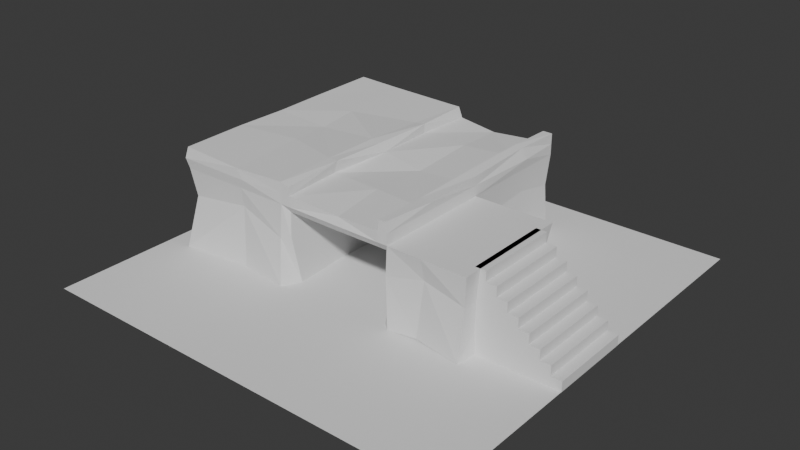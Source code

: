 # Source: 03_SubdivideRandomising.blend  (saved by Blender 4.3.34; exported with 4.5.12 LTS)
import bpy
from mathutils import Matrix  # noqa: F401  (used for matrix-valued properties, if any)

bpy.ops.wm.read_factory_settings(use_empty=True)
scene = bpy.context.scene
scene.name = 'Scene'

# ---- collections
col_collection = bpy.data.collections.new('Collection'); scene.collection.children.link(col_collection)

# ---- world
world_world = bpy.data.worlds.new('World'); scene.world = world_world
world_world.use_nodes = True; world_world.node_tree.nodes.clear()
_N = world_world.node_tree.nodes; _L = world_world.node_tree.links
n0 = _N.new('ShaderNodeOutputWorld'); n0.name = 'World Output'; n0.location = (300, 300)
n1 = _N.new('ShaderNodeBackground'); n1.name = 'Background'; n1.location = (10, 300)
n1.inputs[0].default_value = (0.05088, 0.05088, 0.05088, 1.0)
_L.new(n1.outputs[0], n0.inputs[0])
n0.is_active_output = True
world_world.color = (0.05088, 0.05088, 0.05088)
world_world.sun_shadow_jitter_overblur = 0.0

# ---- meshes
me_plane = bpy.data.meshes.new('Plane')
me_plane.from_pydata([(-3.985, -3.985, 0.0), (3.985, -3.985, 0.0), (-3.985, 3.985, 0.0), (3.985, 3.985, 0.0)], [], [(0, 1, 3, 2)])
_uv = me_plane.uv_layers.new(name='UVMap')
_uv.uv.foreach_set('vector', [0.0, 0.0, 1.0, 0.0, 1.0, 1.0, 0.0, 1.0])
me_plane.update()
me_plane_001 = bpy.data.meshes.new('Plane.001')
me_plane_001.from_pydata([(-3.545, -1.668, 0.0), (0.8449, -1.38, 0.0), (-3.498, 3.01, 0.0), (1.0, 3.01, 0.0), (-3.498, 3.006, 1.5), (-3.498, -1.51, 1.5), (0.9, -1.404, 1.352), (1.0, 3.01, 1.5), (-3.498, 0.7501, 0.0), (1.0, 0.7501, 0.0), (-3.505, 0.7488, 1.432), (1.0, 0.7501, 1.5), (-1.082, -1.281, 0.0), (-1.249, 3.01, 0.0), (-1.149, -1.404, 1.352), (-1.249, 3.01, 1.5), (-1.249, 0.7501, 0.0), (2.5, -1.51, 1.5), (2.425, -1.575, 0.0), (2.5, 0.7501, 0.0), (2.5, 0.7501, 1.5), (-3.511, 0.7501, 1.7), (-3.526, -1.562, 1.7), (-1.249, -1.51, 1.7), (1.0, -1.51, 1.7), (1.0, 0.7501, 1.7), (1.0, 3.01, 1.7), (-1.249, 3.01, 1.7), (-3.479, 3.044, 1.676), (-1.261, -1.615, 0.0), (1.0, -1.51, 0.0), (-1.249, -1.51, 1.5), (1.0, -1.51, 1.5), (-1.149, 1.89, 0.0), (0.9, 1.89, 0.0), (-1.149, 1.89, 1.4), (0.9, 1.89, 1.4), (-1.064, -1.51, 1.5), (0.8152, -1.51, 1.5), (0.8152, 3.01, 0.0), (-1.064, 3.01, 0.0), (0.8152, 3.045, 1.5), (-1.064, 3.01, 1.5), (-1.064, -1.51, 1.7), (0.8152, -1.51, 1.7), (0.7829, 3.011, 1.696), (-0.9844, 3.01, 1.7), (0.8361, 0.7501, 1.7), (-0.9487, 0.7609, 1.754), (-0.9808, -1.404, 1.352), (0.7316, -1.404, 1.352), (-0.9808, 1.89, 0.0), (0.7316, 1.89, 0.0), (-0.9808, 1.89, 1.4), (0.7316, 1.89, 1.4), (-3.498, 0.7501, 1.9), (-3.498, -1.51, 1.9), (0.8444, -1.51, 1.9), (0.9718, -1.51, 1.9), (1.0, 0.7501, 1.868), (1.0, 3.01, 1.9), (-1.249, 3.01, 1.9), (-3.499, 3.059, 1.921), (-1.249, 0.7501, 1.928), (-1.249, -1.51, 1.9), (-1.064, 3.01, 1.9), (-1.064, 0.7501, 1.9), (-1.064, -1.51, 1.858), (0.8152, 3.01, 1.9), (0.8152, 0.7501, 1.9), (-1.249, 1.955, 0.0), (-3.498, 1.762, 1.7), (-3.498, 1.762, 0.0), (-1.064, 1.971, 1.873), (1.0, 2.148, 1.5), (-1.249, 1.955, 1.859), (0.8152, 2.132, 1.923), (-3.498, 1.762, 1.5), (1.0, 2.148, 0.0), (1.045, 2.148, 1.7), (-3.525, 1.762, 1.9), (0.7826, 2.129, 1.699), (0.9612, 2.144, 1.9), (-1.064, 1.971, 1.7), (-3.498, -0.2426, 1.5), (0.8152, -0.462, 1.867), (-1.149, -0.3621, 0.0), (1.0, -0.4714, 1.7), (2.5, -0.5476, 0.0), (1.042, -0.4714, 1.867), (2.5, -0.5476, 1.5), (-1.12, -0.3664, 1.7), (0.7269, -0.4566, 1.7), (-1.249, -0.357, 1.932), (-1.249, -0.357, 0.0), (0.7316, -0.4577, 1.4), (1.0, -0.4714, 0.0), (-3.511, -0.2426, 1.7), (-3.498, -0.2426, 0.0), (0.9, -0.4663, 0.0), (-3.527, -0.2426, 1.9), (-1.149, -0.3621, 1.4), (1.0, -0.4714, 1.5), (0.9, -0.4663, 1.4), (-0.9808, -0.3707, 1.4), (-1.064, -0.3664, 1.932), (-2.09, -1.568, 1.7), (-2.612, 3.054, 1.9), (-2.411, 0.7501, 0.0), (-2.485, 1.575, 1.886), (-2.612, 3.01, 0.0), (-2.211, -1.51, 0.0), (-2.612, 3.01, 1.5), (-2.411, 0.7501, 1.845), (-2.318, -0.3027, 0.0), (-2.211, -1.51, 1.5), (-2.211, -1.563, 1.88), (-2.509, 1.847, 0.0), (-2.341, -0.03961, 1.886), (-2.612, 3.054, 1.7), (-0.1802, 0.7651, 1.613), (-0.1478, -0.4131, 1.39), (-0.2623, 3.018, 1.427), (-0.1387, -0.4037, 1.704), (-0.1088, -1.403, 1.344), (-0.06368, -1.436, 1.628), (-0.226, 2.055, 1.653), (-0.1058, -1.507, 1.498), (-0.2719, 1.854, -0.02767), (-0.2606, 3.031, 1.589), (-0.2772, 2.001, -0.03215), (-0.3118, 2.977, -0.0618), (-0.2298, 1.898, 1.415), (0.9529, 2.969, 0.9011), (0.9284, -1.458, 0.9311), (-3.457, -1.418, 0.942), (-3.541, 2.948, 0.942), (-3.457, 0.7399, 0.942), (0.9507, 0.8956, 0.9418), (-1.328, -1.492, 0.8439), (-1.239, 2.994, 0.9419), (2.447, -1.455, 0.9412), (2.447, 0.6107, 0.9412), (0.9023, -1.221, 0.8827), (-1.151, -1.418, 0.882), (0.9, 1.89, 0.8794), (-1.149, 1.89, 0.8794), (-0.9808, 1.89, 0.8794), (0.7316, 1.89, 0.8794), (0.7814, 3.002, 0.9418), (-1.061, 3.027, 0.9419), (-3.456, 1.715, 1.032), (0.9607, 2.17, 1.054), (-3.543, -0.05492, 0.942), (0.9, -0.4663, 0.8794), (-1.149, -0.3621, 0.8794), (2.447, -0.5751, 0.9412), (-2.611, 2.926, 1.081), (-2.222, -1.451, 1.139), (-0.2455, 1.882, 0.8785), (-0.2253, 2.964, 0.9135), (1.649, -1.51, 1.5), (1.649, 0.7501, 1.5), (1.649, 0.7501, 0.0), (1.532, -1.444, 0.01876), (1.649, -0.5044, 1.5), (1.649, -0.5044, 0.0), (1.598, 0.7723, 0.9415), (1.641, -1.396, 1.078)], [], [(15, 112, 119, 27), (138, 152, 74, 11), (137, 153, 84, 10), (140, 157, 112, 15), (49, 14, 101, 104), (136, 151, 77, 4), (162, 165, 90, 20), (5, 115, 106, 22), (0, 98, 114, 111), (10, 84, 97, 21), (135, 158, 115, 5), (150, 140, 15, 42), (32, 102, 87, 24), (8, 72, 117, 108), (141, 156, 90, 17), (164, 166, 88, 18), (168, 164, 18, 141), (167, 162, 20, 142), (22, 106, 116, 56), (47, 92, 85, 69), (43, 91, 105, 67), (24, 87, 89, 58), (38, 32, 24, 44), (4, 77, 71, 28), (42, 15, 27, 46), (11, 74, 79, 25), (50, 6, 32, 38), (143, 1, 30, 134), (144, 14, 31, 139), (148, 145, 36, 54), (143, 6, 103, 154), (144, 12, 86, 155), (146, 147, 53, 35), (147, 159, 132, 53), (14, 49, 37, 31), (49, 124, 127, 37), (7, 41, 45, 26), (41, 122, 129, 45), (31, 37, 43, 23), (37, 127, 125, 43), (28, 71, 80, 62), (43, 125, 123, 91), (27, 119, 107, 61), (48, 120, 126, 83), (133, 149, 41, 7), (149, 160, 122, 41), (6, 50, 95, 103), (50, 124, 121, 95), (69, 59, 82, 76), (57, 58, 89, 85), (56, 116, 118, 100), (55, 113, 109, 80), (64, 67, 105, 93), (63, 66, 73, 75), (48, 83, 73, 66), (21, 97, 100, 55), (23, 43, 67, 64), (46, 27, 61, 65), (45, 81, 76, 68), (44, 24, 58, 57), (25, 79, 82, 59), (26, 45, 68, 60), (3, 78, 130, 131, 39), (76, 82, 60, 68), (75, 73, 65, 61), (76, 81, 47, 69), (80, 71, 21, 55), (70, 117, 110, 13), (71, 77, 10, 21), (151, 72, 8, 137), (82, 79, 26, 60), (83, 126, 129, 46), (79, 74, 7, 26), (70, 130, 128, 51, 33, 86, 94, 16), (73, 83, 46, 65), (152, 78, 3, 133), (80, 109, 107, 62), (153, 98, 0, 135), (89, 87, 25, 59), (104, 101, 35, 53), (91, 123, 120, 48), (165, 102, 32, 161), (94, 114, 108, 16), (97, 84, 5, 22), (103, 95, 54, 36), (95, 121, 132, 54), (154, 103, 36, 145), (87, 102, 11, 25), (85, 89, 59, 69), (155, 86, 33, 146), (100, 118, 113, 55), (156, 88, 19, 142), (166, 96, 9, 163), (93, 105, 66, 63), (100, 97, 22, 56), (85, 92, 44, 57), (94, 86, 12, 29), (99, 96, 30, 1), (105, 91, 48, 66), (157, 110, 2, 136), (108, 117, 70, 16), (110, 117, 72, 2), (118, 116, 64, 93), (107, 109, 75, 61), (109, 113, 63, 75), (107, 119, 28, 62), (106, 115, 31, 23), (111, 114, 94, 29), (113, 118, 93, 63), (116, 106, 23, 64), (119, 112, 4, 28), (108, 114, 98, 8), (158, 111, 29, 139), (125, 127, 38, 44), (132, 121, 104, 53), (123, 125, 44, 92), (159, 128, 52, 148), (126, 120, 47, 81), (131, 130, 70, 13, 40), (127, 124, 50, 38), (120, 123, 92, 47), (129, 126, 81, 45), (160, 131, 40, 150), (129, 122, 42, 46), (128, 130, 78, 9, 96, 99, 34, 52), (121, 124, 49, 104), (122, 160, 150, 42), (132, 159, 148, 54), (115, 158, 139, 31), (112, 157, 136, 4), (90, 156, 142, 20), (101, 155, 146, 35), (99, 154, 145, 34), (84, 153, 135, 5), (74, 152, 133, 7), (77, 151, 137, 10), (39, 131, 160, 149), (3, 39, 149, 133), (51, 128, 159, 147), (33, 51, 147, 146), (14, 144, 155, 101), (1, 143, 154, 99), (52, 34, 145, 148), (12, 144, 139, 29), (6, 143, 134, 32), (163, 167, 142, 19), (161, 168, 141, 17), (18, 88, 156, 141), (40, 13, 140, 150), (0, 111, 158, 135), (2, 72, 151, 136), (13, 110, 157, 140), (8, 98, 153, 137), (9, 78, 152, 138), (32, 134, 168, 161), (9, 138, 167, 163), (88, 166, 163, 19), (90, 165, 161, 17), (138, 11, 162, 167), (134, 30, 164, 168), (30, 96, 166, 164), (11, 102, 165, 162)])
_uv = me_plane_001.uv_layers.new(name='UVMap')
_uv.uv.foreach_set('vector', [0.5, 1.0, 0.197, 1.0, 0.197, 1.0, 0.5, 1.0, 1.0, 0.5, 1.0, 0.8091, 1.0, 0.8091, 1.0, 0.5, 0.0, 0.5, 0.0, 0.2804, 0.0, 0.2804, 0.0, 0.5, 0.5321, 1.0, 0.197, 1.0, 0.197, 1.0, 0.5, 1.0, 0.6741, 0.0, 0.5222, 0.0, 0.5222, 0.0, 0.6741, 0.0, 0.0, 1.0, 0.0, 0.7239, 0.0, 0.7239, 0.0, 0.999, 1.0, 0.5, 1.0, 0.2225, 1.0, 0.2129, 1.0, 0.5, 0.0, 0.0, 0.2862, 0.0, 0.3183, 0.0, 0.0, 0.0, 0.0, 0.0, 0.0, 0.2804, 0.2624, 0.2671, 0.2862, 0.0, 0.0, 0.5, 0.0, 0.2804, 0.0, 0.2804, 0.0, 0.5, 0.0, 0.0, 0.2862, 0.0, 0.2862, 0.0, 0.0, 0.0, 0.6123, 1.0, 0.5321, 1.0, 0.5, 1.0, 0.6667, 1.0, 1.0, 0.0, 1.0, 0.2298, 1.0, 0.2298, 1.0, 0.0, 0.0, 0.5, 0.0, 0.7239, 0.22, 0.7426, 0.2416, 0.5, 1.0, 0.0, 1.0, 0.2129, 1.0, 0.2129, 1.0, 0.0, 1.0, 0.0, 1.0, 0.2225, 1.0, 0.2129, 1.0, 0.0, 1.0, 0.0, 1.0, 0.0, 1.0, 0.0, 1.0, 0.0, 1.0, 0.5, 1.0, 0.5, 1.0, 0.5, 1.0, 0.5, 0.0, 0.0, 0.3183, 0.0, 0.2862, 0.0, 0.0, 0.0, 0.8333, 0.5, 0.8259, 0.2328, 0.8333, 0.2319, 0.8333, 0.5, 0.6667, 0.0, 0.6667, 0.253, 0.6667, 0.253, 0.6667, 0.0, 1.0, 0.0, 1.0, 0.2298, 1.0, 0.2298, 0.9567, 0.0, 0.8333, 0.0, 1.0, 0.0, 1.0, 0.0, 0.8333, 0.0, 0.0, 0.999, 0.0, 0.7239, 0.0, 0.7239, 0.008326, 0.9989, 0.6667, 1.0, 0.5, 1.0, 0.5, 1.0, 0.6667, 1.0, 1.0, 0.5, 1.0, 0.8091, 1.0, 0.8091, 1.0, 0.5, 0.8259, 0.0, 0.9778, 0.0, 1.0, 0.0, 0.8333, 0.0, 0.9778, 0.0, 0.9778, 0.0, 1.0, 0.0, 1.0, 0.0, 0.5222, 0.0, 0.5222, 0.0, 0.5, 0.0, 0.5, 0.0, 0.8259, 0.0, 0.9778, 0.0, 0.9778, 0.0, 0.8259, 0.0, 0.9778, 0.0, 0.9778, 0.0, 0.9778, 0.0, 0.9778, 0.0, 0.5222, 0.0, 0.5222, 0.0, 0.5222, 0.0, 0.5222, 0.0, 0.5222, 0.0, 0.6741, 0.0, 0.6741, 0.0, 0.5222, 0.0, 0.6741, 0.0, 0.7362, 0.0, 0.7362, 0.0, 0.6741, 0.0, 0.5222, 0.0, 0.6741, 0.0, 0.6667, 0.0, 0.5, 0.0, 0.6741, 0.0, 0.7612, 0.0, 0.7612, 0.0, 0.6667, 0.0, 1.0, 1.0, 0.8333, 1.0, 0.8302, 1.0, 1.0, 1.0, 0.8333, 1.0, 0.728, 1.0, 0.728, 1.0, 0.8302, 1.0, 0.5, 0.0, 0.6667, 0.0, 0.6667, 0.0, 0.5, 0.0, 0.6667, 0.0, 0.7612, 0.0, 0.7612, 0.0, 0.6667, 0.0, 0.008326, 0.9989, 0.0, 0.7239, 0.0, 0.7239, 0.0, 1.0, 0.6667, 0.0, 0.7612, 0.0, 0.7531, 0.2421, 0.6667, 0.253, 0.5, 1.0, 0.197, 1.0, 0.197, 1.0, 0.5, 1.0, 0.6667, 0.5, 0.7446, 0.5, 0.7351, 0.7846, 0.6667, 0.77, 1.0, 1.0, 0.8333, 1.0, 0.8333, 1.0, 1.0, 1.0, 0.8333, 1.0, 0.728, 1.0, 0.728, 1.0, 0.8333, 1.0, 0.9778, 0.0, 0.8259, 0.0, 0.8259, 0.0, 0.9778, 0.0, 0.8259, 0.0, 0.7612, 0.0, 0.7531, 0.0, 0.8259, 0.0, 0.8333, 0.5, 1.0, 0.5, 0.965, 0.8084, 0.8333, 0.8056, 0.8596, 0.0, 0.9567, 0.0, 1.0, 0.2298, 0.8333, 0.2319, 0.0, 0.0, 0.2862, 0.0, 0.2572, 0.3253, 0.0, 0.2804, 0.0, 0.5, 0.2416, 0.5, 0.2254, 0.6824, 0.0, 0.7239, 0.5, 0.0, 0.6667, 0.0, 0.6667, 0.253, 0.5, 0.2551, 0.5, 0.5, 0.6667, 0.5, 0.6667, 0.77, 0.5, 0.7665, 0.6667, 0.5, 0.6667, 0.77, 0.6667, 0.77, 0.6667, 0.5, 0.0, 0.5, 0.0, 0.2804, 0.0, 0.2804, 0.0, 0.5, 0.5, 0.0, 0.6667, 0.0, 0.6667, 0.0, 0.5, 0.0, 0.6667, 1.0, 0.5, 1.0, 0.5, 1.0, 0.6667, 1.0, 0.8302, 1.0, 0.8303, 0.805, 0.8333, 0.8056, 0.8333, 1.0, 0.8333, 0.0, 1.0, 0.0, 0.9567, 0.0, 0.8596, 0.0, 1.0, 0.5, 1.0, 0.8091, 0.965, 0.8084, 1.0, 0.5, 1.0, 1.0, 0.8302, 1.0, 0.8333, 1.0, 1.0, 1.0, 1.0, 1.0, 1.0, 0.8091, 0.7127, 0.7846, 0.728, 1.0, 0.8333, 1.0, 0.8333, 0.8056, 0.965, 0.8084, 1.0, 1.0, 0.8333, 1.0, 0.5, 0.7665, 0.6667, 0.77, 0.6667, 1.0, 0.5, 1.0, 0.8333, 0.8056, 0.8303, 0.805, 0.8333, 0.5, 0.8333, 0.5, 0.0, 0.7239, 0.0, 0.7239, 0.0, 0.5, 0.0, 0.5, 0.5, 0.7665, 0.22, 0.7426, 0.197, 1.0, 0.5, 1.0, 0.0, 0.7239, 0.0, 0.7239, 0.0, 0.5, 0.0, 0.5, 0.0, 0.7239, 0.0, 0.7239, 0.0, 0.5, 0.0, 0.5, 0.965, 0.8084, 1.0, 0.8091, 1.0, 1.0, 1.0, 1.0, 0.6667, 0.77, 0.7351, 0.7846, 0.728, 1.0, 0.6667, 1.0, 1.0, 0.8091, 1.0, 0.8091, 1.0, 1.0, 1.0, 1.0, 0.5, 0.7665, 0.7127, 0.7846, 0.7362, 0.0, 0.6741, 0.0, 0.5222, 0.0, 0.5222, 0.0, 0.5, 0.2551, 0.5, 0.5, 0.6667, 0.77, 0.6667, 0.77, 0.6667, 1.0, 0.6667, 1.0, 1.0, 0.8091, 1.0, 0.8091, 1.0, 1.0, 1.0, 1.0, 0.0, 0.7239, 0.2254, 0.6824, 0.197, 1.0, 0.0, 1.0, 0.0, 0.2804, 0.0, 0.2804, 0.0, 0.0, 0.0, 0.0, 1.0, 0.2298, 1.0, 0.2298, 1.0, 0.5, 1.0, 0.5, 0.6741, 0.0, 0.5222, 0.0, 0.5222, 0.0, 0.6741, 0.0, 0.6667, 0.253, 0.7531, 0.2421, 0.7446, 0.5, 0.6667, 0.5, 1.0, 0.2225, 1.0, 0.2298, 1.0, 0.0, 1.0, 0.0, 0.5, 0.2551, 0.2624, 0.2671, 0.2416, 0.5, 0.5, 0.5, 0.0, 0.2804, 0.0, 0.2804, 0.0, 0.0, 0.0, 0.0, 0.9778, 0.0, 0.8259, 0.0, 0.8259, 0.0, 0.9778, 0.0, 0.8259, 0.0, 0.7531, 0.0, 0.7362, 0.0, 0.8259, 0.0, 0.9778, 0.0, 0.9778, 0.0, 0.9778, 0.0, 0.9778, 0.0, 1.0, 0.2298, 1.0, 0.2298, 1.0, 0.5, 1.0, 0.5, 0.8333, 0.2319, 1.0, 0.2298, 1.0, 0.5, 0.8333, 0.5, 0.5222, 0.0, 0.5222, 0.0, 0.5222, 0.0, 0.5222, 0.0, 0.0, 0.2804, 0.2572, 0.3253, 0.2416, 0.5, 0.0, 0.5, 1.0, 0.2129, 1.0, 0.2129, 1.0, 0.5, 1.0, 0.5, 1.0, 0.2225, 1.0, 0.2298, 1.0, 0.5, 1.0, 0.5, 0.5, 0.2551, 0.6667, 0.253, 0.6667, 0.5, 0.5, 0.5, 0.0, 0.2804, 0.0, 0.2804, 0.0, 0.0, 0.0, 0.0, 0.8333, 0.2319, 0.8259, 0.2328, 0.8333, 0.0, 0.8596, 0.0, 0.5, 0.2551, 0.5222, 0.0, 0.5222, 0.0, 0.5, 0.0, 0.9778, 0.0, 1.0, 0.2298, 1.0, 0.0, 0.9778, 0.0, 0.6667, 0.253, 0.6667, 0.253, 0.6667, 0.5, 0.6667, 0.5, 0.197, 1.0, 0.197, 1.0, 0.0, 1.0, 0.0, 1.0, 0.2416, 0.5, 0.22, 0.7426, 0.5, 0.7665, 0.5, 0.5, 0.197, 1.0, 0.22, 0.7426, 0.0, 0.7239, 0.0, 1.0, 0.2572, 0.3253, 0.2862, 0.0, 0.5, 0.0, 0.5, 0.2551, 0.197, 1.0, 0.2254, 0.6824, 0.5, 0.7665, 0.5, 1.0, 0.2254, 0.6824, 0.2416, 0.5, 0.5, 0.5, 0.5, 0.7665, 0.197, 1.0, 0.197, 1.0, 0.008326, 0.9989, 0.0, 1.0, 0.3183, 0.0, 0.2862, 0.0, 0.5, 0.0, 0.5, 0.0, 0.2862, 0.0, 0.2624, 0.2671, 0.5, 0.2551, 0.5, 0.0, 0.2416, 0.5, 0.2572, 0.3253, 0.5, 0.2551, 0.5, 0.5, 0.2862, 0.0, 0.3183, 0.0, 0.5, 0.0, 0.5, 0.0, 0.197, 1.0, 0.197, 1.0, 0.0, 0.999, 0.008326, 0.9989, 0.2416, 0.5, 0.2624, 0.2671, 0.0, 0.2804, 0.0, 0.5, 0.2862, 0.0, 0.2862, 0.0, 0.5, 0.0, 0.5, 0.0, 0.7612, 0.0, 0.7612, 0.0, 0.8333, 0.0, 0.8333, 0.0, 0.7362, 0.0, 0.7531, 0.0, 0.6741, 0.0, 0.6741, 0.0, 0.7531, 0.2421, 0.7612, 0.0, 0.8333, 0.0, 0.8259, 0.2328, 0.7362, 0.0, 0.7362, 0.0, 0.8259, 0.0, 0.8259, 0.0, 0.7351, 0.7846, 0.7446, 0.5, 0.8333, 0.5, 0.8303, 0.805, 0.728, 1.0, 0.7127, 0.7846, 0.5, 0.7665, 0.5, 1.0, 0.6667, 1.0, 0.7612, 0.0, 0.7612, 0.0, 0.8259, 0.0, 0.8333, 0.0, 0.7446, 0.5, 0.7531, 0.2421, 0.8259, 0.2328, 0.8333, 0.5, 0.728, 1.0, 0.7351, 0.7846, 0.8303, 0.805, 0.8302, 1.0, 0.728, 1.0, 0.728, 1.0, 0.6667, 1.0, 0.6123, 1.0, 0.728, 1.0, 0.728, 1.0, 0.6667, 1.0, 0.6667, 1.0, 0.7362, 0.0, 0.7127, 0.7846, 1.0, 0.8091, 1.0, 0.5, 1.0, 0.2298, 0.9778, 0.0, 0.9778, 0.0, 0.8259, 0.0, 0.7531, 0.0, 0.7612, 0.0, 0.6741, 0.0, 0.6741, 0.0, 0.728, 1.0, 0.728, 1.0, 0.6123, 1.0, 0.6667, 1.0, 0.7362, 0.0, 0.7362, 0.0, 0.8259, 0.0, 0.8259, 0.0, 0.2862, 0.0, 0.2862, 0.0, 0.5, 0.0, 0.5, 0.0, 0.197, 1.0, 0.197, 1.0, 0.0, 1.0, 0.0, 0.999, 1.0, 0.2129, 1.0, 0.2129, 1.0, 0.5, 1.0, 0.5, 0.5222, 0.0, 0.5222, 0.0, 0.5222, 0.0, 0.5222, 0.0, 0.9778, 0.0, 0.9778, 0.0, 0.9778, 0.0, 0.9778, 0.0, 0.0, 0.2804, 0.0, 0.2804, 0.0, 0.0, 0.0, 0.0, 1.0, 0.8091, 1.0, 0.8091, 1.0, 1.0, 1.0, 1.0, 0.0, 0.7239, 0.0, 0.7239, 0.0, 0.5, 0.0, 0.5, 0.8333, 1.0, 0.728, 1.0, 0.728, 1.0, 0.8333, 1.0, 1.0, 1.0, 0.8333, 1.0, 0.8333, 1.0, 1.0, 1.0, 0.6741, 0.0, 0.7362, 0.0, 0.7362, 0.0, 0.6741, 0.0, 0.5222, 0.0, 0.6741, 0.0, 0.6741, 0.0, 0.5222, 0.0, 0.5222, 0.0, 0.5222, 0.0, 0.5222, 0.0, 0.5222, 0.0, 0.9778, 0.0, 0.9778, 0.0, 0.9778, 0.0, 0.9778, 0.0, 0.8259, 0.0, 0.9778, 0.0, 0.9778, 0.0, 0.8259, 0.0, 0.5222, 0.0, 0.5222, 0.0, 0.5, 0.0, 0.5, 0.0, 0.9778, 0.0, 0.9778, 0.0, 1.0, 0.0, 1.0, 0.0, 1.0, 0.5, 1.0, 0.5, 1.0, 0.5, 1.0, 0.5, 1.0, 0.0, 1.0, 0.0, 1.0, 0.0, 1.0, 0.0, 1.0, 0.0, 1.0, 0.2129, 1.0, 0.2129, 1.0, 0.0, 0.6667, 1.0, 0.5, 1.0, 0.5321, 1.0, 0.6123, 1.0, 0.0, 0.0, 0.2862, 0.0, 0.2862, 0.0, 0.0, 0.0, 0.0, 1.0, 0.0, 0.7239, 0.0, 0.7239, 0.0, 1.0, 0.5, 1.0, 0.197, 1.0, 0.197, 1.0, 0.5321, 1.0, 0.0, 0.5, 0.0, 0.2804, 0.0, 0.2804, 0.0, 0.5, 1.0, 0.5, 1.0, 0.8091, 1.0, 0.8091, 1.0, 0.5, 1.0, 0.0, 1.0, 0.0, 1.0, 0.0, 1.0, 0.0, 1.0, 0.5, 1.0, 0.5, 1.0, 0.5, 1.0, 0.5, 1.0, 0.2129, 1.0, 0.2225, 1.0, 0.5, 1.0, 0.5, 1.0, 0.2129, 1.0, 0.2225, 1.0, 0.0, 1.0, 0.0, 1.0, 0.5, 1.0, 0.5, 1.0, 0.5, 1.0, 0.5, 1.0, 0.0, 1.0, 0.0, 1.0, 0.0, 1.0, 0.0, 1.0, 0.0, 1.0, 0.2298, 1.0, 0.2225, 1.0, 0.0, 1.0, 0.5, 1.0, 0.2298, 1.0, 0.2225, 1.0, 0.5])
me_plane_001.update()
me_plane_002 = bpy.data.meshes.new('Plane.002')
me_plane_002.from_pydata([(0.825, -0.7991, 0.1875), (1.025, -0.7991, 0.1875), (1.025, 0.7991, 0.1875), (1.025, -0.7991, 0.0), (1.025, 0.7991, 0.0), (0.6253, -0.7991, 0.375), (0.825, -0.7991, 0.375), (0.6253, 0.7991, 0.375), (0.825, 0.7991, 0.375), (0.825, 0.7991, 0.1875), (0.4256, -0.7991, 0.5625), (0.6253, -0.7991, 0.5625), (0.6253, 0.7991, 0.5625), (0.2259, -0.7991, 0.75), (0.4256, -0.7991, 0.75), (0.4256, 0.7991, 0.75), (0.4256, 0.7991, 0.5625), (0.2259, -0.7991, 0.9375), (0.2259, 0.7991, 0.9375), (0.2259, 0.7991, 0.75), (0.02613, -0.7991, 1.125), (-0.1736, 0.7991, 1.125), (0.02613, 0.7991, 1.125), (0.02613, -0.7991, 0.9375), (0.02613, 0.7991, 0.9375), (-0.3733, -0.7991, 1.312), (-0.1736, -0.7991, 1.312), (-0.1736, 0.7991, 1.312), (-0.1736, -0.7991, 1.125), (-0.5731, 0.7991, 1.118e-07), (-0.5731, -0.7991, 1.5), (-0.3733, -0.7991, 1.5), (-0.5731, 0.7991, 1.5), (-0.3733, 0.7991, 1.5), (-0.5731, -0.7991, 1.118e-07), (-0.3733, 0.7991, 1.312)], [], [(21, 22, 24, 18, 19, 15, 16, 12, 7, 8, 9, 2, 4, 29, 32, 33, 35, 27), (31, 30, 34, 3, 1, 0, 6, 5, 11, 10, 14, 13, 17, 23, 20, 28, 26, 25), (3, 34, 29, 4), (30, 32, 29, 34), (0, 1, 2, 9), (2, 1, 3, 4), (5, 6, 8, 7), (8, 6, 0, 9), (10, 11, 12, 16), (12, 11, 5, 7), (13, 14, 15, 19), (15, 14, 10, 16), (23, 17, 18, 24), (18, 17, 13, 19), (28, 20, 22, 21), (22, 20, 23, 24), (25, 26, 27, 35), (27, 26, 28, 21), (30, 31, 33, 32), (33, 31, 25, 35)])
_uv = me_plane_002.uv_layers.new(name='UVMap')
_uv.uv.foreach_set('vector', [0.0, 1.0, 1.0, 1.0, 1.0, 1.0, 1.0, 1.0, 1.0, 1.0, 1.0, 1.0, 1.0, 1.0, 1.0, 1.0, 1.0, 1.0, 1.0, 1.0, 1.0, 1.0, 1.0, 1.0, 1.0, 1.0, 0.0, 1.0, 0.0, 1.0, 1.0, 1.0, 1.0, 1.0, 1.0, 1.0, 1.0, 0.0, 0.0, 0.0, 0.0, 0.0, 1.0, 0.0, 1.0, 0.0, 0.0, 0.0, 1.0, 0.0, 0.0, 0.0, 1.0, 0.0, 0.0, 0.0, 1.0, 0.0, 0.0, 0.0, 1.0, 0.0, 0.0, 0.0, 1.0, 0.0, 0.0, 0.0, 1.0, 0.0, 0.0, 0.0, 1.0, 0.0, 0.0, 0.0, 0.0, 1.0, 1.0, 1.0, 0.0, 0.0, 0.0, 1.0, 0.0, 1.0, 0.0, 0.0, 0.0, 0.0, 1.0, 0.0, 1.0, 1.0, 0.0, 1.0, 1.0, 1.0, 1.0, 0.0, 1.0, 0.0, 1.0, 1.0, 0.0, 0.0, 1.0, 0.0, 1.0, 1.0, 0.0, 1.0, 1.0, 1.0, 1.0, 0.0, 1.0, 0.0, 1.0, 1.0, 0.0, 0.0, 1.0, 0.0, 1.0, 1.0, 0.0, 1.0, 1.0, 1.0, 1.0, 0.0, 1.0, 0.0, 1.0, 1.0, 0.0, 0.0, 1.0, 0.0, 1.0, 1.0, 0.0, 1.0, 1.0, 1.0, 1.0, 0.0, 1.0, 0.0, 1.0, 1.0, 0.0, 0.0, 1.0, 0.0, 1.0, 1.0, 0.0, 1.0, 1.0, 1.0, 1.0, 0.0, 1.0, 0.0, 1.0, 1.0, 0.0, 0.0, 1.0, 0.0, 1.0, 1.0, 0.0, 1.0, 1.0, 1.0, 1.0, 0.0, 1.0, 0.0, 1.0, 1.0, 0.0, 0.0, 1.0, 0.0, 1.0, 1.0, 0.0, 1.0, 1.0, 1.0, 1.0, 0.0, 1.0, 0.0, 1.0, 1.0, 0.0, 0.0, 1.0, 0.0, 1.0, 1.0, 0.0, 1.0, 1.0, 1.0, 1.0, 0.0, 1.0, 0.0, 1.0, 1.0])
me_plane_002.update()

# ---- objects
ob_ground = bpy.data.objects.new('Ground', me_plane)
ob_ruin = bpy.data.objects.new('Ruin', me_plane_001)
ob_stairs = bpy.data.objects.new('Stairs', me_plane_002)

# ---- transforms, parenting, visibility, modifiers, constraints
ob_ground.location = (0.0, 0.0, 0.0)
ob_ground.scale = (1.003, 1.003, 1.003)
ob_ruin.location = (0.0, 0.0, 0.0)
ob_stairs.location = (2.976, -0.369, 0.0)

# ---- collection membership
col_collection.objects.link(ob_ground)
col_collection.objects.link(ob_ruin)
col_collection.objects.link(ob_stairs)

# ---- scene / render settings (as saved in the file)
scene.frame_start = 1; scene.frame_end = 250; scene.frame_set(1)
scene.render.engine = 'BLENDER_EEVEE_NEXT'
bpy.context.view_layer.update()

# ---- added for rendering (the .blend has no active camera and no usable light): camera, sun
cam_auto = bpy.data.cameras.new('AutoCamera')
cam_auto.lens = 50.0
cam_auto.sensor_width = 36.0
cam_auto.clip_end = 1000.0
ob_auto_camera = bpy.data.objects.new('AutoCamera', cam_auto)
scene.collection.objects.link(ob_auto_camera)
ob_auto_camera.location = (10.6263, -12.7498, 9.43486)
ob_auto_camera.rotation_euler = (1.09748, -7.21219e-08, 0.694738)
scene.camera = ob_auto_camera
light_auto_sun = bpy.data.lights.new('AutoSun', 'SUN')
light_auto_sun.energy = 3.0
light_auto_sun.angle = 0.0523599
ob_auto_sun = bpy.data.objects.new('AutoSun', light_auto_sun)
scene.collection.objects.link(ob_auto_sun)
ob_auto_sun.rotation_euler = (0.872665, 0.174533, 0.523599)
bpy.context.view_layer.update()
